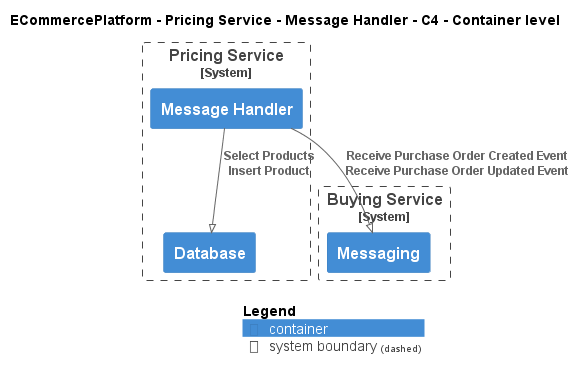

The diagram above was rendered by PlantUML. Its source (embedded in the PNG):
@startuml
!pragma layout smetana
!include ..\..\..\..\..\.c4s\C4_Container.puml

AddElementTag("c4interflow:lifecycle:new", $bgColor=green, $fontColor=#ffffff, $borderColor=green, $shadowing="False")
AddElementTag("c4interflow:lifecycle:changed", $bgColor=orange, $fontColor=#ffffff, $borderColor=orange, $shadowing="False")
AddElementTag("c4interflow:lifecycle:removed", $bgColor=red, $fontColor=#ffffff, $borderColor=red, $shadowing="False")

AddRelTag("c4interflow:lifecycle:new", $textColor=green, $lineColor=green)
AddRelTag("c4interflow:lifecycle:changed", $textColor=orange, $lineColor=orange)
AddRelTag("c4interflow:lifecycle:removed", $textColor=red, $lineColor=red)

SHOW_PERSON_PORTRAIT()
LAYOUT_TOP_DOWN()

skinparam linetype polyline

title ECommercePlatform - Pricing Service - Message Handler - C4 - Container level


System_Boundary(ECommercePlatform.SoftwareSystems.PricingService, "Pricing Service") {
    Container(ECommercePlatform.SoftwareSystems.PricingService.Containers.MessageHandler, "Message Handler", "", "")
    Container(ECommercePlatform.SoftwareSystems.PricingService.Containers.Database, "Database", "", "")
}

System_Boundary(ECommercePlatform.SoftwareSystems.BuyingService, "Buying Service") {
    Container(ECommercePlatform.SoftwareSystems.BuyingService.Containers.Messaging, "Messaging", "", "")
}

Rel(ECommercePlatform.SoftwareSystems.PricingService.Containers.MessageHandler, ECommercePlatform.SoftwareSystems.BuyingService.Containers.Messaging, "Receive Purchase Order Created Event\nReceive Purchase Order Updated Event")
Rel(ECommercePlatform.SoftwareSystems.PricingService.Containers.MessageHandler, ECommercePlatform.SoftwareSystems.PricingService.Containers.Database, "Select Products\nInsert Product")


SHOW_LEGEND()
@enduml